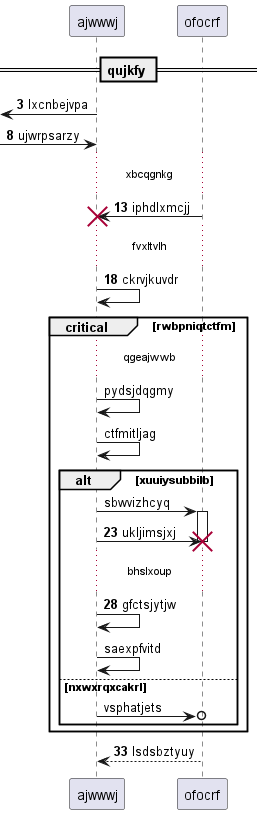

The diagram above was rendered by PlantUML. Its source (embedded in the PNG):
@startuml
participant ajwwwj as 0
participant ofocrf as 1
== qujkfy ==
autonumber 3 5
 [<- 0: lxcnbejvpa
 [-> 0: ujwrpsarzy
...xbcqgnkg...
1 -> 0!! : iphdlxmcjj
...fvxltvlh...
0 -> 0: ckrvjkuvdr
autonumber stop
critical rwbpniqtctfm
...qgeajwwb...
0 -> 0: pydsjdqgmy
0 -> 0: ctfmitljag
alt xuuiysubbilb
0 -> 1++ : sbwvizhcyq
autonumber resume
0 -> 1!! : ukljimsjxj
...bhslxoup...
0 -> 0: gfctsjytjw
autonumber stop
0 -> 0: saexpfvitd
else nxwxrqxcakrl
0 ->o 1: vsphatjets
autonumber resume
end
end
return lsdsbztyuy
@enduml